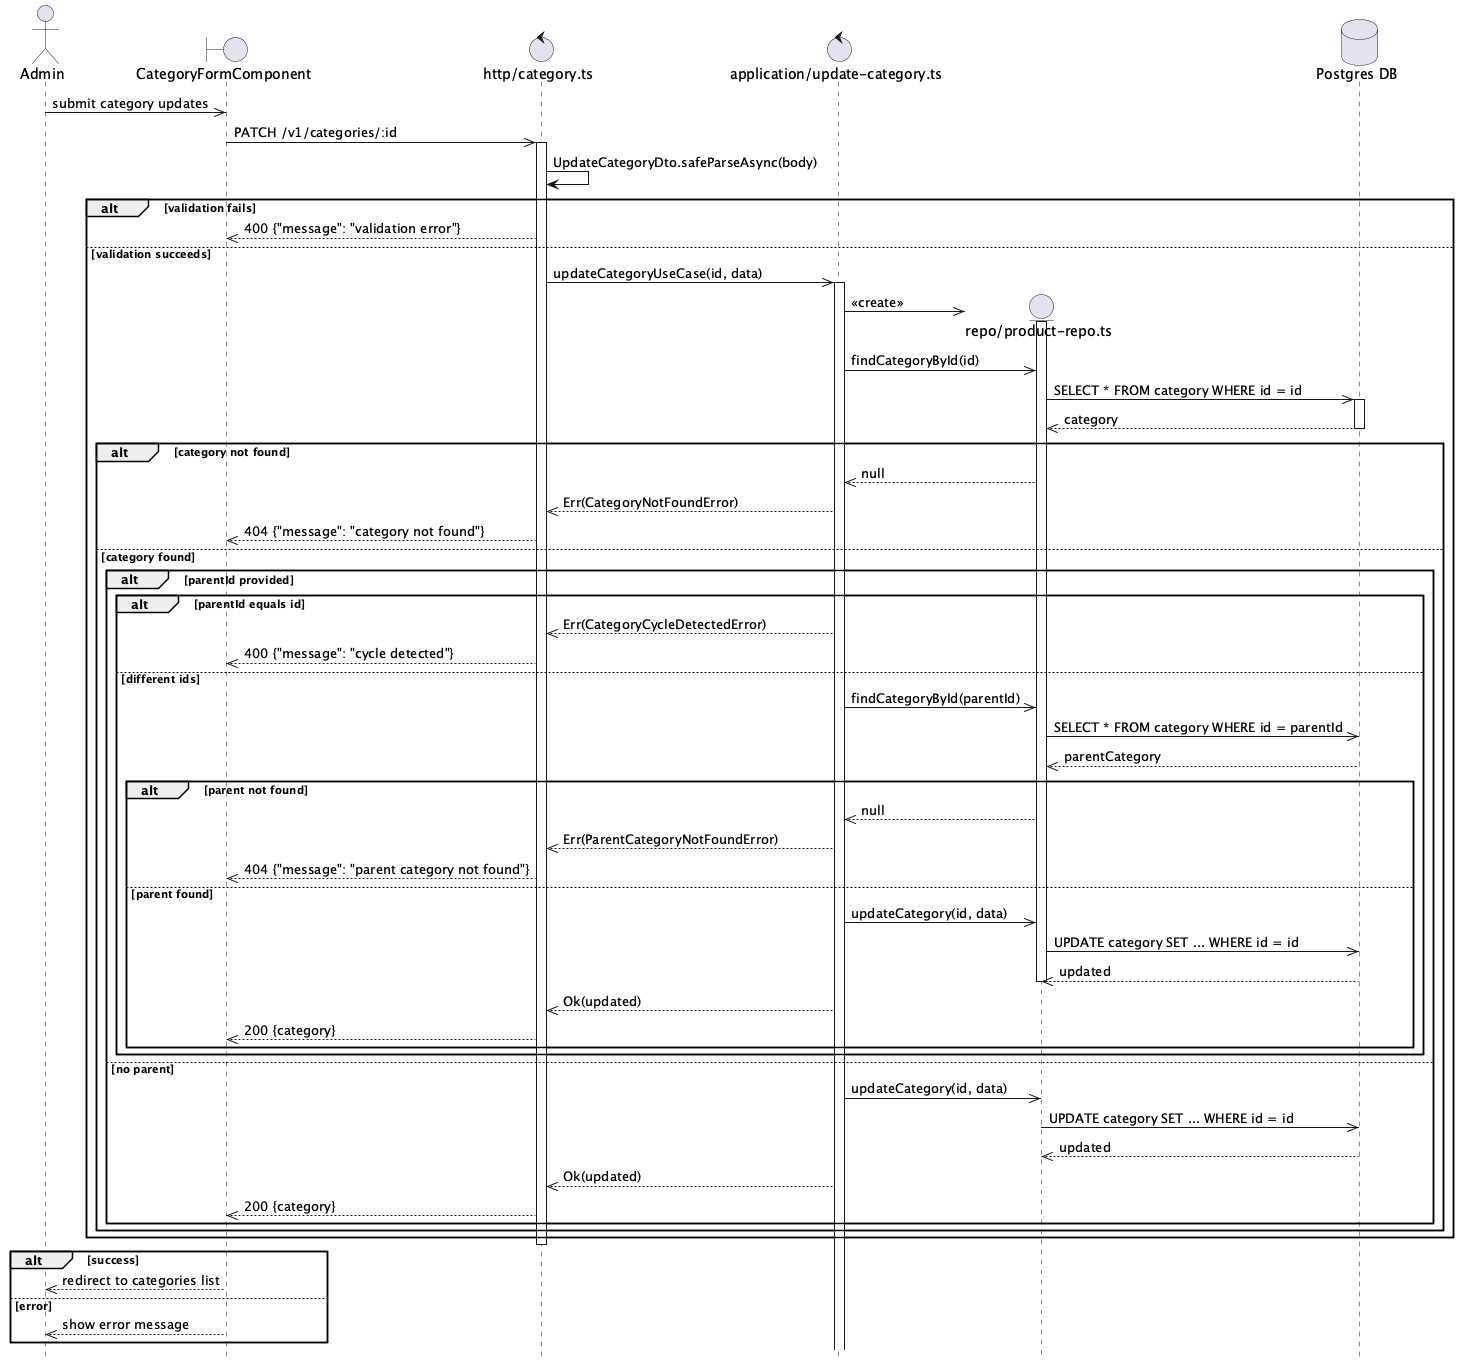

The diagram above was rendered by PlantUML. Its source (embedded in the PNG):
@startuml Category Update Flow
hide footbox

actor Admin

boundary "CategoryFormComponent" as Component
control "http/category.ts" as Http
control "application/update-category.ts" as UseCase

Admin ->> Component: submit category updates

Component ->> Http: PATCH /v1/categories/:id
activate Http

Http -> Http: UpdateCategoryDto.safeParseAsync(body)

alt validation fails
    Http -->> Component: 400 {"message": "validation error"}
else validation succeeds
    Http ->> UseCase: updateCategoryUseCase(id, data)
    activate UseCase

    create entity "repo/product-repo.ts" as ProductRepo
    database "Postgres DB" as DB
    UseCase ->> ProductRepo: <<create>>
    activate ProductRepo

    UseCase ->> ProductRepo: findCategoryById(id)

    ProductRepo ->> DB: SELECT * FROM category WHERE id = id
    activate DB
    DB -->> ProductRepo: category
    deactivate DB

    alt category not found
        ProductRepo -->> UseCase: null
        UseCase -->> Http: Err(CategoryNotFoundError)
        Http -->> Component: 404 {"message": "category not found"}
    else category found
        alt parentId provided
            alt parentId equals id
                UseCase -->> Http: Err(CategoryCycleDetectedError)
                Http -->> Component: 400 {"message": "cycle detected"}
            else different ids
                UseCase ->> ProductRepo: findCategoryById(parentId)
                ProductRepo ->> DB: SELECT * FROM category WHERE id = parentId
                DB -->> ProductRepo: parentCategory

                alt parent not found
                    ProductRepo -->> UseCase: null
                    UseCase -->> Http: Err(ParentCategoryNotFoundError)
                    Http -->> Component: 404 {"message": "parent category not found"}
                else parent found
                    UseCase ->> ProductRepo: updateCategory(id, data)
                    ProductRepo ->> DB: UPDATE category SET ... WHERE id = id
                    DB -->> ProductRepo: updated
                    deactivate ProductRepo
                    UseCase -->> Http: Ok(updated)
                    Http -->> Component: 200 {category}
                end
            end
        else no parent
            UseCase ->> ProductRepo: updateCategory(id, data)
            ProductRepo ->> DB: UPDATE category SET ... WHERE id = id
            DB -->> ProductRepo: updated
            deactivate ProductRepo
            UseCase -->> Http: Ok(updated)
            Http -->> Component: 200 {category}
        end
    end
end

deactivate Http

alt success
    Component -->> Admin: redirect to categories list
else error
    Component -->> Admin: show error message
end

@enduml